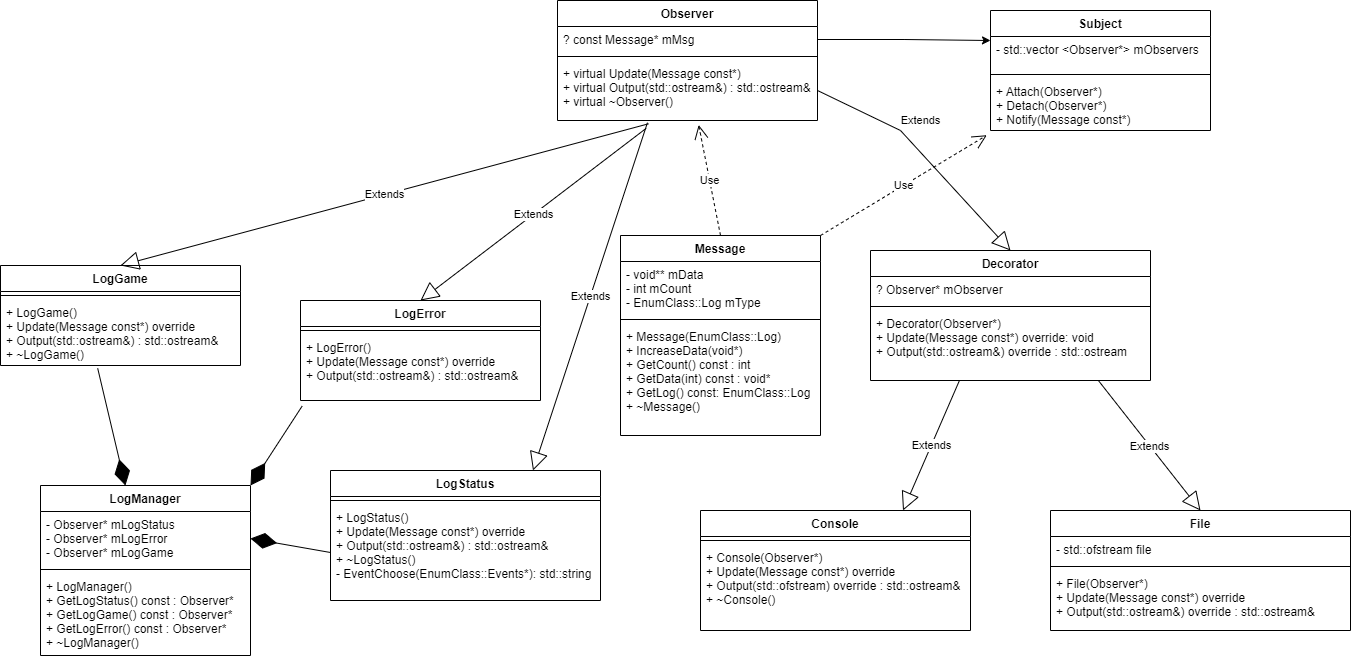

The diagram above was exported from draw.io. Its source (the exported page's mxGraphModel, read from the mxfile embedded in the PNG):
<mxGraphModel dx="1414" dy="821" grid="1" gridSize="10" guides="1" tooltips="1" connect="1" arrows="1" fold="1" page="1" pageScale="1" pageWidth="827" pageHeight="1169" math="0" shadow="0">
  <root>
    <mxCell id="0" />
    <mxCell id="1" parent="0" />
    <mxCell id="j-6jmWHAzK6REg7tEz99-1" value="Decorator" style="swimlane;fontStyle=1;align=center;verticalAlign=top;childLayout=stackLayout;horizontal=1;startSize=26;horizontalStack=0;resizeParent=1;resizeParentMax=0;resizeLast=0;collapsible=1;marginBottom=0;" vertex="1" parent="1">
      <mxGeometry x="880" y="280" width="280" height="130" as="geometry" />
    </mxCell>
    <mxCell id="j-6jmWHAzK6REg7tEz99-2" value="? Observer* mObserver" style="text;strokeColor=none;fillColor=none;align=left;verticalAlign=top;spacingLeft=4;spacingRight=4;overflow=hidden;rotatable=0;points=[[0,0.5],[1,0.5]];portConstraint=eastwest;" vertex="1" parent="j-6jmWHAzK6REg7tEz99-1">
      <mxGeometry y="26" width="280" height="26" as="geometry" />
    </mxCell>
    <mxCell id="j-6jmWHAzK6REg7tEz99-3" value="" style="line;strokeWidth=1;fillColor=none;align=left;verticalAlign=middle;spacingTop=-1;spacingLeft=3;spacingRight=3;rotatable=0;labelPosition=right;points=[];portConstraint=eastwest;strokeColor=inherit;" vertex="1" parent="j-6jmWHAzK6REg7tEz99-1">
      <mxGeometry y="52" width="280" height="8" as="geometry" />
    </mxCell>
    <mxCell id="j-6jmWHAzK6REg7tEz99-4" value="+ Decorator(Observer*)&#10;+ Update(Message const*) override: void&#10;+ Output(std::ostream&amp;) override : std::ostream" style="text;strokeColor=none;fillColor=none;align=left;verticalAlign=top;spacingLeft=4;spacingRight=4;overflow=hidden;rotatable=0;points=[[0,0.5],[1,0.5]];portConstraint=eastwest;" vertex="1" parent="j-6jmWHAzK6REg7tEz99-1">
      <mxGeometry y="60" width="280" height="70" as="geometry" />
    </mxCell>
    <mxCell id="j-6jmWHAzK6REg7tEz99-5" value="LogManager" style="swimlane;fontStyle=1;align=center;verticalAlign=top;childLayout=stackLayout;horizontal=1;startSize=26;horizontalStack=0;resizeParent=1;resizeParentMax=0;resizeLast=0;collapsible=1;marginBottom=0;" vertex="1" parent="1">
      <mxGeometry x="50" y="515" width="210" height="170" as="geometry" />
    </mxCell>
    <mxCell id="j-6jmWHAzK6REg7tEz99-6" value="- Observer* mLogStatus&#10;- Observer* mLogError&#10;- Observer* mLogGame" style="text;strokeColor=none;fillColor=none;align=left;verticalAlign=top;spacingLeft=4;spacingRight=4;overflow=hidden;rotatable=0;points=[[0,0.5],[1,0.5]];portConstraint=eastwest;" vertex="1" parent="j-6jmWHAzK6REg7tEz99-5">
      <mxGeometry y="26" width="210" height="54" as="geometry" />
    </mxCell>
    <mxCell id="j-6jmWHAzK6REg7tEz99-7" value="" style="line;strokeWidth=1;fillColor=none;align=left;verticalAlign=middle;spacingTop=-1;spacingLeft=3;spacingRight=3;rotatable=0;labelPosition=right;points=[];portConstraint=eastwest;strokeColor=inherit;" vertex="1" parent="j-6jmWHAzK6REg7tEz99-5">
      <mxGeometry y="80" width="210" height="8" as="geometry" />
    </mxCell>
    <mxCell id="j-6jmWHAzK6REg7tEz99-8" value="+ LogManager()&#10;+ GetLogStatus() const : Observer*&#10;+ GetLogGame() const : Observer*&#10;+ GetLogError() const : Observer*&#10;+ ~LogManager()" style="text;strokeColor=none;fillColor=none;align=left;verticalAlign=top;spacingLeft=4;spacingRight=4;overflow=hidden;rotatable=0;points=[[0,0.5],[1,0.5]];portConstraint=eastwest;" vertex="1" parent="j-6jmWHAzK6REg7tEz99-5">
      <mxGeometry y="88" width="210" height="82" as="geometry" />
    </mxCell>
    <mxCell id="j-6jmWHAzK6REg7tEz99-10" value="LogError" style="swimlane;fontStyle=1;align=center;verticalAlign=top;childLayout=stackLayout;horizontal=1;startSize=26;horizontalStack=0;resizeParent=1;resizeParentMax=0;resizeLast=0;collapsible=1;marginBottom=0;" vertex="1" parent="1">
      <mxGeometry x="310" y="330" width="240" height="100" as="geometry" />
    </mxCell>
    <mxCell id="j-6jmWHAzK6REg7tEz99-12" value="" style="line;strokeWidth=1;fillColor=none;align=left;verticalAlign=middle;spacingTop=-1;spacingLeft=3;spacingRight=3;rotatable=0;labelPosition=right;points=[];portConstraint=eastwest;strokeColor=inherit;" vertex="1" parent="j-6jmWHAzK6REg7tEz99-10">
      <mxGeometry y="26" width="240" height="8" as="geometry" />
    </mxCell>
    <mxCell id="j-6jmWHAzK6REg7tEz99-13" value="+ LogError()&#10;+ Update(Message const*) override&#10;+ Output(std::ostream&amp;) : std::ostream&amp;&#10;" style="text;strokeColor=none;fillColor=none;align=left;verticalAlign=top;spacingLeft=4;spacingRight=4;overflow=hidden;rotatable=0;points=[[0,0.5],[1,0.5]];portConstraint=eastwest;" vertex="1" parent="j-6jmWHAzK6REg7tEz99-10">
      <mxGeometry y="34" width="240" height="66" as="geometry" />
    </mxCell>
    <mxCell id="j-6jmWHAzK6REg7tEz99-14" value="LogGame" style="swimlane;fontStyle=1;align=center;verticalAlign=top;childLayout=stackLayout;horizontal=1;startSize=26;horizontalStack=0;resizeParent=1;resizeParentMax=0;resizeLast=0;collapsible=1;marginBottom=0;" vertex="1" parent="1">
      <mxGeometry x="10" y="295" width="240" height="100" as="geometry" />
    </mxCell>
    <mxCell id="j-6jmWHAzK6REg7tEz99-15" value="" style="line;strokeWidth=1;fillColor=none;align=left;verticalAlign=middle;spacingTop=-1;spacingLeft=3;spacingRight=3;rotatable=0;labelPosition=right;points=[];portConstraint=eastwest;strokeColor=inherit;" vertex="1" parent="j-6jmWHAzK6REg7tEz99-14">
      <mxGeometry y="26" width="240" height="8" as="geometry" />
    </mxCell>
    <mxCell id="j-6jmWHAzK6REg7tEz99-16" value="+ LogGame()&#10;+ Update(Message const*) override&#10;+ Output(std::ostream&amp;) : std::ostream&amp;&#10;+ ~LogGame()" style="text;strokeColor=none;fillColor=none;align=left;verticalAlign=top;spacingLeft=4;spacingRight=4;overflow=hidden;rotatable=0;points=[[0,0.5],[1,0.5]];portConstraint=eastwest;" vertex="1" parent="j-6jmWHAzK6REg7tEz99-14">
      <mxGeometry y="34" width="240" height="66" as="geometry" />
    </mxCell>
    <mxCell id="j-6jmWHAzK6REg7tEz99-17" value="LogStatus" style="swimlane;fontStyle=1;align=center;verticalAlign=top;childLayout=stackLayout;horizontal=1;startSize=26;horizontalStack=0;resizeParent=1;resizeParentMax=0;resizeLast=0;collapsible=1;marginBottom=0;" vertex="1" parent="1">
      <mxGeometry x="340" y="500" width="270" height="130" as="geometry" />
    </mxCell>
    <mxCell id="j-6jmWHAzK6REg7tEz99-18" value="" style="line;strokeWidth=1;fillColor=none;align=left;verticalAlign=middle;spacingTop=-1;spacingLeft=3;spacingRight=3;rotatable=0;labelPosition=right;points=[];portConstraint=eastwest;strokeColor=inherit;" vertex="1" parent="j-6jmWHAzK6REg7tEz99-17">
      <mxGeometry y="26" width="270" height="8" as="geometry" />
    </mxCell>
    <mxCell id="j-6jmWHAzK6REg7tEz99-19" value="+ LogStatus()&#10;+ Update(Message const*) override&#10;+ Output(std::ostream&amp;) : std::ostream&amp;&#10;+ ~LogStatus()&#10;- EventChoose(EnumClass::Events*): std::string" style="text;strokeColor=none;fillColor=none;align=left;verticalAlign=top;spacingLeft=4;spacingRight=4;overflow=hidden;rotatable=0;points=[[0,0.5],[1,0.5]];portConstraint=eastwest;" vertex="1" parent="j-6jmWHAzK6REg7tEz99-17">
      <mxGeometry y="34" width="270" height="96" as="geometry" />
    </mxCell>
    <mxCell id="j-6jmWHAzK6REg7tEz99-20" value="Message" style="swimlane;fontStyle=1;align=center;verticalAlign=top;childLayout=stackLayout;horizontal=1;startSize=26;horizontalStack=0;resizeParent=1;resizeParentMax=0;resizeLast=0;collapsible=1;marginBottom=0;" vertex="1" parent="1">
      <mxGeometry x="630" y="265" width="200" height="200" as="geometry" />
    </mxCell>
    <mxCell id="j-6jmWHAzK6REg7tEz99-21" value="- void** mData&#10;- int mCount&#10;- EnumClass::Log mType" style="text;strokeColor=none;fillColor=none;align=left;verticalAlign=top;spacingLeft=4;spacingRight=4;overflow=hidden;rotatable=0;points=[[0,0.5],[1,0.5]];portConstraint=eastwest;" vertex="1" parent="j-6jmWHAzK6REg7tEz99-20">
      <mxGeometry y="26" width="200" height="54" as="geometry" />
    </mxCell>
    <mxCell id="j-6jmWHAzK6REg7tEz99-22" value="" style="line;strokeWidth=1;fillColor=none;align=left;verticalAlign=middle;spacingTop=-1;spacingLeft=3;spacingRight=3;rotatable=0;labelPosition=right;points=[];portConstraint=eastwest;strokeColor=inherit;" vertex="1" parent="j-6jmWHAzK6REg7tEz99-20">
      <mxGeometry y="80" width="200" height="8" as="geometry" />
    </mxCell>
    <mxCell id="j-6jmWHAzK6REg7tEz99-23" value="+ Message(EnumClass::Log)&#10;+ IncreaseData(void*)&#10;+ GetCount() const : int&#10;+ GetData(int) const : void*&#10;+ GetLog() const: EnumClass::Log&#10;+ ~Message()" style="text;strokeColor=none;fillColor=none;align=left;verticalAlign=top;spacingLeft=4;spacingRight=4;overflow=hidden;rotatable=0;points=[[0,0.5],[1,0.5]];portConstraint=eastwest;" vertex="1" parent="j-6jmWHAzK6REg7tEz99-20">
      <mxGeometry y="88" width="200" height="112" as="geometry" />
    </mxCell>
    <mxCell id="j-6jmWHAzK6REg7tEz99-24" value="Observer" style="swimlane;fontStyle=1;align=center;verticalAlign=top;childLayout=stackLayout;horizontal=1;startSize=26;horizontalStack=0;resizeParent=1;resizeParentMax=0;resizeLast=0;collapsible=1;marginBottom=0;" vertex="1" parent="1">
      <mxGeometry x="567" y="30" width="260" height="120" as="geometry" />
    </mxCell>
    <mxCell id="j-6jmWHAzK6REg7tEz99-25" value="? const Message* mMsg" style="text;strokeColor=none;fillColor=none;align=left;verticalAlign=top;spacingLeft=4;spacingRight=4;overflow=hidden;rotatable=0;points=[[0,0.5],[1,0.5]];portConstraint=eastwest;" vertex="1" parent="j-6jmWHAzK6REg7tEz99-24">
      <mxGeometry y="26" width="260" height="26" as="geometry" />
    </mxCell>
    <mxCell id="j-6jmWHAzK6REg7tEz99-26" value="" style="line;strokeWidth=1;fillColor=none;align=left;verticalAlign=middle;spacingTop=-1;spacingLeft=3;spacingRight=3;rotatable=0;labelPosition=right;points=[];portConstraint=eastwest;strokeColor=inherit;" vertex="1" parent="j-6jmWHAzK6REg7tEz99-24">
      <mxGeometry y="52" width="260" height="8" as="geometry" />
    </mxCell>
    <mxCell id="j-6jmWHAzK6REg7tEz99-27" value="+ virtual Update(Message const*)&#10;+ virtual Output(std::ostream&amp;) : std::ostream&amp;&#10;+ virtual ~Observer()" style="text;strokeColor=none;fillColor=none;align=left;verticalAlign=top;spacingLeft=4;spacingRight=4;overflow=hidden;rotatable=0;points=[[0,0.5],[1,0.5]];portConstraint=eastwest;" vertex="1" parent="j-6jmWHAzK6REg7tEz99-24">
      <mxGeometry y="60" width="260" height="60" as="geometry" />
    </mxCell>
    <mxCell id="j-6jmWHAzK6REg7tEz99-28" value="Console" style="swimlane;fontStyle=1;align=center;verticalAlign=top;childLayout=stackLayout;horizontal=1;startSize=26;horizontalStack=0;resizeParent=1;resizeParentMax=0;resizeLast=0;collapsible=1;marginBottom=0;" vertex="1" parent="1">
      <mxGeometry x="710" y="540" width="270" height="120" as="geometry" />
    </mxCell>
    <mxCell id="j-6jmWHAzK6REg7tEz99-30" value="" style="line;strokeWidth=1;fillColor=none;align=left;verticalAlign=middle;spacingTop=-1;spacingLeft=3;spacingRight=3;rotatable=0;labelPosition=right;points=[];portConstraint=eastwest;strokeColor=inherit;" vertex="1" parent="j-6jmWHAzK6REg7tEz99-28">
      <mxGeometry y="26" width="270" height="8" as="geometry" />
    </mxCell>
    <mxCell id="j-6jmWHAzK6REg7tEz99-31" value="+ Console(Observer*)&#10;+ Update(Message const*) override&#10;+ Output(std::ofstream) override : std::ostream&amp;&#10;+ ~Console()" style="text;strokeColor=none;fillColor=none;align=left;verticalAlign=top;spacingLeft=4;spacingRight=4;overflow=hidden;rotatable=0;points=[[0,0.5],[1,0.5]];portConstraint=eastwest;" vertex="1" parent="j-6jmWHAzK6REg7tEz99-28">
      <mxGeometry y="34" width="270" height="86" as="geometry" />
    </mxCell>
    <mxCell id="j-6jmWHAzK6REg7tEz99-32" value="File" style="swimlane;fontStyle=1;align=center;verticalAlign=top;childLayout=stackLayout;horizontal=1;startSize=26;horizontalStack=0;resizeParent=1;resizeParentMax=0;resizeLast=0;collapsible=1;marginBottom=0;" vertex="1" parent="1">
      <mxGeometry x="1060" y="540" width="300" height="120" as="geometry" />
    </mxCell>
    <mxCell id="j-6jmWHAzK6REg7tEz99-33" value="- std::ofstream file" style="text;strokeColor=none;fillColor=none;align=left;verticalAlign=top;spacingLeft=4;spacingRight=4;overflow=hidden;rotatable=0;points=[[0,0.5],[1,0.5]];portConstraint=eastwest;" vertex="1" parent="j-6jmWHAzK6REg7tEz99-32">
      <mxGeometry y="26" width="300" height="26" as="geometry" />
    </mxCell>
    <mxCell id="j-6jmWHAzK6REg7tEz99-34" value="" style="line;strokeWidth=1;fillColor=none;align=left;verticalAlign=middle;spacingTop=-1;spacingLeft=3;spacingRight=3;rotatable=0;labelPosition=right;points=[];portConstraint=eastwest;strokeColor=inherit;" vertex="1" parent="j-6jmWHAzK6REg7tEz99-32">
      <mxGeometry y="52" width="300" height="8" as="geometry" />
    </mxCell>
    <mxCell id="j-6jmWHAzK6REg7tEz99-35" value="+ File(Observer*)&#10;+ Update(Message const*) override&#10;+ Output(std::ostream&amp;) override : std::ostream&amp;" style="text;strokeColor=none;fillColor=none;align=left;verticalAlign=top;spacingLeft=4;spacingRight=4;overflow=hidden;rotatable=0;points=[[0,0.5],[1,0.5]];portConstraint=eastwest;" vertex="1" parent="j-6jmWHAzK6REg7tEz99-32">
      <mxGeometry y="60" width="300" height="60" as="geometry" />
    </mxCell>
    <mxCell id="j-6jmWHAzK6REg7tEz99-36" value="Subject" style="swimlane;fontStyle=1;align=center;verticalAlign=top;childLayout=stackLayout;horizontal=1;startSize=26;horizontalStack=0;resizeParent=1;resizeParentMax=0;resizeLast=0;collapsible=1;marginBottom=0;" vertex="1" parent="1">
      <mxGeometry x="1000" y="40" width="220" height="120" as="geometry" />
    </mxCell>
    <mxCell id="j-6jmWHAzK6REg7tEz99-37" value="- std::vector &lt;Observer*&gt; mObservers" style="text;strokeColor=none;fillColor=none;align=left;verticalAlign=top;spacingLeft=4;spacingRight=4;overflow=hidden;rotatable=0;points=[[0,0.5],[1,0.5]];portConstraint=eastwest;" vertex="1" parent="j-6jmWHAzK6REg7tEz99-36">
      <mxGeometry y="26" width="220" height="34" as="geometry" />
    </mxCell>
    <mxCell id="j-6jmWHAzK6REg7tEz99-38" value="" style="line;strokeWidth=1;fillColor=none;align=left;verticalAlign=middle;spacingTop=-1;spacingLeft=3;spacingRight=3;rotatable=0;labelPosition=right;points=[];portConstraint=eastwest;strokeColor=inherit;" vertex="1" parent="j-6jmWHAzK6REg7tEz99-36">
      <mxGeometry y="60" width="220" height="8" as="geometry" />
    </mxCell>
    <mxCell id="j-6jmWHAzK6REg7tEz99-39" value="+ Attach(Observer*)&#10;+ Detach(Observer*)&#10;+ Notify(Message const*)" style="text;strokeColor=none;fillColor=none;align=left;verticalAlign=top;spacingLeft=4;spacingRight=4;overflow=hidden;rotatable=0;points=[[0,0.5],[1,0.5]];portConstraint=eastwest;" vertex="1" parent="j-6jmWHAzK6REg7tEz99-36">
      <mxGeometry y="68" width="220" height="52" as="geometry" />
    </mxCell>
    <mxCell id="j-6jmWHAzK6REg7tEz99-40" value="Extends" style="endArrow=block;endSize=16;endFill=0;html=1;rounded=0;exitX=0.35;exitY=1.055;exitDx=0;exitDy=0;exitPerimeter=0;entryX=0.5;entryY=0;entryDx=0;entryDy=0;" edge="1" parent="1" source="j-6jmWHAzK6REg7tEz99-27" target="j-6jmWHAzK6REg7tEz99-14">
      <mxGeometry width="160" relative="1" as="geometry">
        <mxPoint x="580" y="290" as="sourcePoint" />
        <mxPoint x="740" y="290" as="targetPoint" />
      </mxGeometry>
    </mxCell>
    <mxCell id="j-6jmWHAzK6REg7tEz99-41" value="Extends" style="endArrow=block;endSize=16;endFill=0;html=1;rounded=0;exitX=0.346;exitY=1.036;exitDx=0;exitDy=0;exitPerimeter=0;entryX=0.75;entryY=0;entryDx=0;entryDy=0;" edge="1" parent="1" source="j-6jmWHAzK6REg7tEz99-27" target="j-6jmWHAzK6REg7tEz99-17">
      <mxGeometry width="160" relative="1" as="geometry">
        <mxPoint x="580" y="290" as="sourcePoint" />
        <mxPoint x="740" y="290" as="targetPoint" />
      </mxGeometry>
    </mxCell>
    <mxCell id="j-6jmWHAzK6REg7tEz99-42" value="Extends" style="endArrow=block;endSize=16;endFill=0;html=1;rounded=0;exitX=0.341;exitY=1.131;exitDx=0;exitDy=0;exitPerimeter=0;entryX=0.5;entryY=0;entryDx=0;entryDy=0;" edge="1" parent="1" source="j-6jmWHAzK6REg7tEz99-27" target="j-6jmWHAzK6REg7tEz99-10">
      <mxGeometry width="160" relative="1" as="geometry">
        <mxPoint x="580" y="290" as="sourcePoint" />
        <mxPoint x="740" y="290" as="targetPoint" />
      </mxGeometry>
    </mxCell>
    <mxCell id="j-6jmWHAzK6REg7tEz99-43" style="edgeStyle=orthogonalEdgeStyle;rounded=0;orthogonalLoop=1;jettySize=auto;html=1;exitX=1;exitY=0.5;exitDx=0;exitDy=0;entryX=0;entryY=0.25;entryDx=0;entryDy=0;" edge="1" parent="1" source="j-6jmWHAzK6REg7tEz99-25" target="j-6jmWHAzK6REg7tEz99-36">
      <mxGeometry relative="1" as="geometry" />
    </mxCell>
    <mxCell id="j-6jmWHAzK6REg7tEz99-44" value="Extends" style="endArrow=block;endSize=16;endFill=0;html=1;rounded=0;exitX=1;exitY=0.5;exitDx=0;exitDy=0;entryX=0.5;entryY=0;entryDx=0;entryDy=0;" edge="1" parent="1" source="j-6jmWHAzK6REg7tEz99-27" target="j-6jmWHAzK6REg7tEz99-1">
      <mxGeometry x="-0.229" y="22" width="160" relative="1" as="geometry">
        <mxPoint x="580" y="290" as="sourcePoint" />
        <mxPoint x="740" y="290" as="targetPoint" />
        <Array as="points">
          <mxPoint x="910" y="160" />
        </Array>
        <mxPoint x="-1" as="offset" />
      </mxGeometry>
    </mxCell>
    <mxCell id="j-6jmWHAzK6REg7tEz99-45" value="Extends" style="endArrow=block;endSize=16;endFill=0;html=1;rounded=0;exitX=0.317;exitY=1.006;exitDx=0;exitDy=0;exitPerimeter=0;entryX=0.75;entryY=0;entryDx=0;entryDy=0;" edge="1" parent="1" source="j-6jmWHAzK6REg7tEz99-4" target="j-6jmWHAzK6REg7tEz99-28">
      <mxGeometry width="160" relative="1" as="geometry">
        <mxPoint x="580" y="290" as="sourcePoint" />
        <mxPoint x="740" y="290" as="targetPoint" />
      </mxGeometry>
    </mxCell>
    <mxCell id="j-6jmWHAzK6REg7tEz99-46" value="Extends" style="endArrow=block;endSize=16;endFill=0;html=1;rounded=0;exitX=0.815;exitY=1.006;exitDx=0;exitDy=0;exitPerimeter=0;entryX=0.5;entryY=0;entryDx=0;entryDy=0;" edge="1" parent="1" source="j-6jmWHAzK6REg7tEz99-4" target="j-6jmWHAzK6REg7tEz99-32">
      <mxGeometry width="160" relative="1" as="geometry">
        <mxPoint x="580" y="290" as="sourcePoint" />
        <mxPoint x="740" y="290" as="targetPoint" />
      </mxGeometry>
    </mxCell>
    <mxCell id="j-6jmWHAzK6REg7tEz99-47" value="" style="endArrow=diamondThin;endFill=1;endSize=24;html=1;rounded=0;exitX=0.405;exitY=1.043;exitDx=0;exitDy=0;exitPerimeter=0;" edge="1" parent="1" source="j-6jmWHAzK6REg7tEz99-16" target="j-6jmWHAzK6REg7tEz99-5">
      <mxGeometry width="160" relative="1" as="geometry">
        <mxPoint x="580" y="430" as="sourcePoint" />
        <mxPoint x="740" y="430" as="targetPoint" />
      </mxGeometry>
    </mxCell>
    <mxCell id="j-6jmWHAzK6REg7tEz99-48" value="" style="endArrow=diamondThin;endFill=1;endSize=24;html=1;rounded=0;exitX=0.007;exitY=1.084;exitDx=0;exitDy=0;exitPerimeter=0;entryX=1;entryY=0;entryDx=0;entryDy=0;" edge="1" parent="1" source="j-6jmWHAzK6REg7tEz99-13" target="j-6jmWHAzK6REg7tEz99-5">
      <mxGeometry width="160" relative="1" as="geometry">
        <mxPoint x="580" y="430" as="sourcePoint" />
        <mxPoint x="740" y="430" as="targetPoint" />
      </mxGeometry>
    </mxCell>
    <mxCell id="j-6jmWHAzK6REg7tEz99-49" value="" style="endArrow=diamondThin;endFill=1;endSize=24;html=1;rounded=0;exitX=0;exitY=0.5;exitDx=0;exitDy=0;entryX=1;entryY=0.5;entryDx=0;entryDy=0;" edge="1" parent="1" source="j-6jmWHAzK6REg7tEz99-19" target="j-6jmWHAzK6REg7tEz99-6">
      <mxGeometry width="160" relative="1" as="geometry">
        <mxPoint x="580" y="430" as="sourcePoint" />
        <mxPoint x="740" y="430" as="targetPoint" />
      </mxGeometry>
    </mxCell>
    <mxCell id="j-6jmWHAzK6REg7tEz99-50" value="Use" style="endArrow=open;endSize=12;dashed=1;html=1;rounded=0;exitX=0.5;exitY=0;exitDx=0;exitDy=0;entryX=0.543;entryY=1.074;entryDx=0;entryDy=0;entryPerimeter=0;" edge="1" parent="1" source="j-6jmWHAzK6REg7tEz99-20" target="j-6jmWHAzK6REg7tEz99-27">
      <mxGeometry width="160" relative="1" as="geometry">
        <mxPoint x="580" y="150" as="sourcePoint" />
        <mxPoint x="740" y="150" as="targetPoint" />
      </mxGeometry>
    </mxCell>
    <mxCell id="j-6jmWHAzK6REg7tEz99-51" value="Use" style="endArrow=open;endSize=12;dashed=1;html=1;rounded=0;exitX=1;exitY=0;exitDx=0;exitDy=0;entryX=-0.017;entryY=1.091;entryDx=0;entryDy=0;entryPerimeter=0;" edge="1" parent="1" source="j-6jmWHAzK6REg7tEz99-20" target="j-6jmWHAzK6REg7tEz99-39">
      <mxGeometry width="160" relative="1" as="geometry">
        <mxPoint x="580" y="290" as="sourcePoint" />
        <mxPoint x="740" y="290" as="targetPoint" />
      </mxGeometry>
    </mxCell>
  </root>
</mxGraphModel>